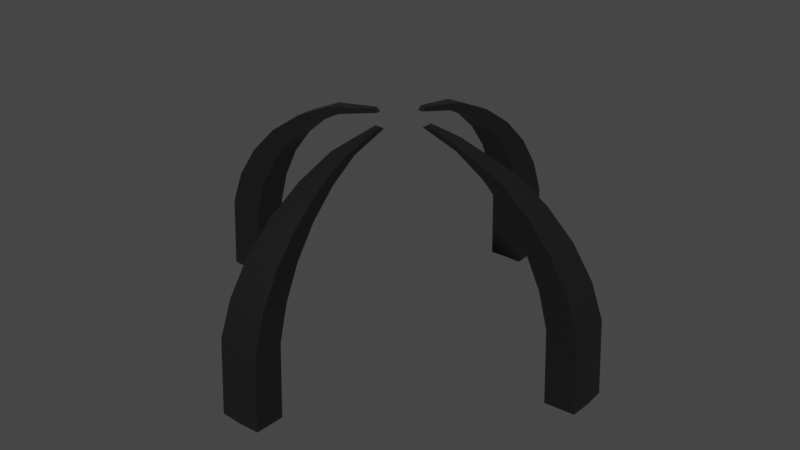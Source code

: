 # Source: StorageLvl2.blend  (saved by Blender 2.92.15; exported with 4.5.12 LTS)
import bpy
from mathutils import Matrix  # noqa: F401  (used for matrix-valued properties, if any)

bpy.ops.wm.read_factory_settings(use_empty=True)
scene = bpy.context.scene
scene.name = 'Scene'

# ---- collections
col_collection = bpy.data.collections.new('Collection'); scene.collection.children.link(col_collection)

# ---- materials (node trees are filled in below, after node groups)
mat_metal = bpy.data.materials.new('Metal')
mat_metal.alpha_threshold = 0.0
mat_metal.use_transparent_shadow = False
mat_metal.line_color = (0.0, 0.0, 0.0, 1.0)
mat_capsule = bpy.data.materials.new('Capsule')
mat_capsule.use_transparent_shadow = False
mat_lights = bpy.data.materials.new('Lights')
mat_lights.use_transparent_shadow = False

# ---- node groups
ng_auto_smooth = bpy.data.node_groups.new('Auto Smooth', 'GeometryNodeTree')
_s = ng_auto_smooth.interface.new_socket(name='Geometry', in_out='OUTPUT', socket_type='NodeSocketGeometry')
_s = ng_auto_smooth.interface.new_socket(name='Geometry', in_out='INPUT', socket_type='NodeSocketGeometry')
_s = ng_auto_smooth.interface.new_socket(name='Angle', in_out='INPUT', socket_type='NodeSocketFloat')
_s.subtype = 'ANGLE'
_s.min_value = 0.0
_s.max_value = 3.142
ng_auto_smooth.is_modifier = True
_N = ng_auto_smooth.nodes; _L = ng_auto_smooth.links
n0 = _N.new('NodeGroupOutput'); n0.name = 'Group Output'; n0.location = (480, -100)
n1 = _N.new('NodeGroupInput'); n1.name = 'Group Input'; n1.location = (-420, -300)
n2 = _N.new('NodeGroupInput'); n2.name = 'Group Input.001'; n2.location = (-60, -100)
n3 = _N.new('GeometryNodeSetShadeSmooth'); n3.name = 'Set Shade Smooth'; n3.location = (120, -100)
n3.domain = 'EDGE'
n4 = _N.new('GeometryNodeSetShadeSmooth'); n4.name = 'Set Shade Smooth.001'; n4.location = (300, -100)
n5 = _N.new('GeometryNodeInputMeshEdgeAngle'); n5.name = 'Edge Angle'; n5.location = (-420, -220)
n6 = _N.new('GeometryNodeInputEdgeSmooth'); n6.name = 'Is Edge Smooth'; n6.location = (-60, -160)
n7 = _N.new('GeometryNodeInputShadeSmooth'); n7.name = 'Is Face Smooth'; n7.location = (-240, -340)
n8 = _N.new('FunctionNodeBooleanMath'); n8.name = 'Boolean Math'; n8.location = (-60, -220)
n9 = _N.new('FunctionNodeCompare'); n9.name = 'Compare'; n9.location = (-240, -180)
n9.operation = 'LESS_EQUAL'
_L.new(n5.outputs[0], n9.inputs[0])
_L.new(n4.outputs[0], n0.inputs[0])
_L.new(n1.outputs[1], n9.inputs[1])
_L.new(n9.outputs[0], n8.inputs[0])
_L.new(n7.outputs[0], n8.inputs[1])
_L.new(n2.outputs[0], n3.inputs[0])
_L.new(n6.outputs[0], n3.inputs[1])
_L.new(n3.outputs[0], n4.inputs[0])
_L.new(n8.outputs[0], n3.inputs[2])
n0.is_active_output = True

# ---- material node trees
mat_metal.use_nodes = True; mat_metal.node_tree.nodes.clear()
_N = mat_metal.node_tree.nodes; _L = mat_metal.node_tree.links
n0 = _N.new('ShaderNodeOutputMaterial'); n0.name = 'Material Output'; n0.location = (300, 300)
n1 = _N.new('ShaderNodeBsdfPrincipled'); n1.name = 'Principled BSDF'; n1.location = (10, 300)
n1.distribution = 'GGX'
n1.subsurface_method = 'BURLEY'
n1.inputs[0].default_value = (0.009018, 0.009018, 0.009018, 1.0)
n1.inputs[2].default_value = 0.4147
n1.inputs[3].default_value = 1.45
n1.inputs[27].default_value = (0.0, 0.0, 0.0, 1.0)
n1.inputs[28].default_value = 1.0
_L.new(n1.outputs[0], n0.inputs[0])
n0.is_active_output = True
mat_capsule.use_nodes = True; mat_capsule.node_tree.nodes.clear()
_N = mat_capsule.node_tree.nodes; _L = mat_capsule.node_tree.links
n0 = _N.new('ShaderNodeBsdfPrincipled'); n0.name = 'Principled BSDF'; n0.location = (10, 300)
n0.distribution = 'GGX'
n0.subsurface_method = 'BURLEY'
n0.inputs[0].default_value = (0.1184, 0.1495, 0.1626, 1.0)
n0.inputs[2].default_value = 1.0
n0.inputs[3].default_value = 1.45
n0.inputs[13].default_value = 0.4926
n0.inputs[27].default_value = (0.0, 0.0, 0.0, 1.0)
n0.inputs[28].default_value = 1.0
n1 = _N.new('ShaderNodeOutputMaterial'); n1.name = 'Material Output'; n1.location = (300, 300)
_L.new(n0.outputs[0], n1.inputs[0])
n1.is_active_output = True
mat_lights.use_nodes = True; mat_lights.node_tree.nodes.clear()
_N = mat_lights.node_tree.nodes; _L = mat_lights.node_tree.links
n0 = _N.new('ShaderNodeBsdfPrincipled'); n0.name = 'Principled BSDF'; n0.location = (10, 300)
n0.distribution = 'GGX'
n0.subsurface_method = 'BURLEY'
n0.inputs[3].default_value = 1.45
n0.inputs[27].default_value = (0.0, 0.0, 0.0, 1.0)
n0.inputs[28].default_value = 1.0
n1 = _N.new('ShaderNodeOutputMaterial'); n1.name = 'Material Output'; n1.location = (300, 300)
_L.new(n0.outputs[0], n1.inputs[0])
n1.is_active_output = True

# ---- world
world_world = bpy.data.worlds.new('World'); scene.world = world_world
world_world.use_nodes = True; world_world.node_tree.nodes.clear()
_N = world_world.node_tree.nodes; _L = world_world.node_tree.links
n0 = _N.new('ShaderNodeOutputWorld'); n0.name = 'World Output'; n0.location = (300, 300)
n1 = _N.new('ShaderNodeBackground'); n1.name = 'Background'; n1.location = (10, 300)
n1.inputs[0].default_value = (0.05088, 0.05088, 0.05088, 1.0)
_L.new(n1.outputs[0], n0.inputs[0])
n0.is_active_output = True
world_world.color = (0.05088, 0.05088, 0.05088)
world_world.use_sun_shadow = False
world_world.sun_shadow_jitter_overblur = 0.0

# ---- meshes
me_cylinder_001 = bpy.data.meshes.new('Cylinder.001')
me_cylinder_001.from_pydata([(1.267e-08, 0.4298, 0.14), (0.009786, 0.06362, 0.6549), (0.01612, 0.1637, 0.6295), (0.0234, 0.2376, 0.5898), (0.02979, 0.3024, 0.5364), (0.03502, 0.3556, 0.4713), (0.03892, 0.3951, 0.397), (0.04131, 0.4195, 0.3163), (0.04212, 0.4277, 0.14), (0.0673, 0.006111, 0.6549), (0.1637, 0.01612, 0.6295), (0.2376, 0.0234, 0.5898), (0.3024, 0.02979, 0.5364), (0.3556, 0.03502, 0.4713), (0.3951, 0.03892, 0.397), (0.4195, 0.04131, 0.3163), (0.4277, 0.04212, 0.14), (0.06761, -0.0001724, 0.6549), (0.4298, -4.021e-07, 0.14), (0.0673, -0.006456, 0.6549), (0.1637, -0.01612, 0.6295), (0.2376, -0.0234, 0.5898), (0.3024, -0.02979, 0.5364), (0.3556, -0.03503, 0.4713), (0.3951, -0.03892, 0.397), (0.4195, -0.04132, 0.3163), (0.4277, -0.04212, 0.14), (0.009786, -0.06397, 0.6549), (0.01612, -0.1637, 0.6295), (0.0234, -0.2376, 0.5898), (0.02979, -0.3024, 0.5364), (0.03502, -0.3556, 0.4713), (0.03892, -0.3951, 0.397), (0.04131, -0.4195, 0.3163), (0.04212, -0.4277, 0.14), (0.003503, -0.06428, 0.6549), (1.999e-08, -0.4298, 0.14), (-0.00278, -0.06397, 0.6549), (-0.01612, -0.1637, 0.6295), (-0.0234, -0.2376, 0.5898), (-0.02979, -0.3024, 0.5364), (-0.03502, -0.3556, 0.4713), (-0.03892, -0.3951, 0.397), (-0.04131, -0.4195, 0.3163), (-0.04212, -0.4277, 0.14), (-0.06029, -0.006456, 0.6549), (-0.1637, -0.01612, 0.6295), (-0.2376, -0.0234, 0.5898), (-0.3024, -0.02979, 0.5364), (-0.3556, -0.03503, 0.4713), (-0.3951, -0.03892, 0.397), (-0.4195, -0.04132, 0.3163), (-0.4277, -0.04212, 0.14), (-0.0606, -0.0001724, 0.6549), (-0.4298, -3.669e-07, 0.14), (-0.06029, 0.006111, 0.6549), (-0.1637, 0.01612, 0.6295), (-0.2376, 0.0234, 0.5898), (-0.3024, 0.02979, 0.5364), (-0.3556, 0.03502, 0.4713), (-0.3951, 0.03892, 0.397), (-0.4195, 0.04131, 0.3163), (-0.4277, 0.04212, 0.14), (-0.002781, 0.06362, 0.6549), (-0.01612, 0.1637, 0.6295), (-0.0234, 0.2376, 0.5898), (-0.02979, 0.3024, 0.5364), (-0.03502, 0.3556, 0.4713), (-0.03892, 0.3951, 0.397), (-0.04131, 0.4195, 0.3163), (-0.04212, 0.4277, 0.14), (0.003503, 0.06393, 0.6549), (-4.879e-09, 0.3583, 0.5467), (-4.879e-09, 0.4213, 0.4816), (-4.879e-09, 0.497, 0.3266), (-4.879e-09, 0.5067, 0.1503), (0.01091, 0.07505, 0.6627), (0.01901, 0.193, 0.6399), (0.02759, 0.2802, 0.6001), (0.03512, 0.3566, 0.5467), (0.0413, 0.4193, 0.4816), (0.04589, 0.4659, 0.4073), (0.04871, 0.4946, 0.3266), (0.04967, 0.5043, 0.1503), (-4.879e-09, 0.1939, 0.6399), (0.07873, 0.007236, 0.6627), (0.1518, 0.01476, 0.6481), (0.2802, 0.02759, 0.6001), (0.3566, 0.03512, 0.5467), (0.4193, 0.0413, 0.4816), (0.4659, 0.04589, 0.4073), (0.4946, 0.04871, 0.3266), (0.5043, 0.04967, 0.1503), (0.07909, -0.0001724, 0.6627), (0.1518, -0.0001724, 0.644), (0.2815, -3.418e-07, 0.6001), (0.3583, -3.815e-07, 0.5467), (0.4213, -4.004e-07, 0.4816), (0.4682, -3.702e-07, 0.4073), (0.497, -4.079e-07, 0.3266), (0.5067, -4.041e-07, 0.1503), (0.07873, -0.007581, 0.6627), (0.1511, -0.01471, 0.644), (0.2802, -0.02759, 0.6001), (0.3566, -0.03512, 0.5467), (0.4193, -0.0413, 0.4816), (0.4659, -0.04589, 0.4073), (0.4946, -0.04871, 0.3266), (0.5043, -0.04967, 0.1503), (0.01091, -0.07539, 0.6627), (0.01901, -0.193, 0.6399), (0.02759, -0.2802, 0.6001), (0.03512, -0.3566, 0.5467), (0.0413, -0.4193, 0.4816), (0.04589, -0.4659, 0.4073), (0.04871, -0.4946, 0.3266), (0.04967, -0.5043, 0.1503), (0.003503, -0.07576, 0.6627), (-2.106e-11, -0.1939, 0.6399), (-2.267e-08, -0.2815, 0.6001), (-4.91e-08, -0.3583, 0.5467), (-6.043e-08, -0.4213, 0.4816), (-1.512e-08, -0.4682, 0.4073), (-3.778e-08, -0.497, 0.3266), (3.754e-09, -0.5067, 0.1503), (-0.003906, -0.07539, 0.6627), (-0.01901, -0.193, 0.6399), (-0.02759, -0.2802, 0.6001), (-0.03512, -0.3566, 0.5467), (-0.0413, -0.4193, 0.4816), (-0.04589, -0.4659, 0.4073), (-0.04871, -0.4946, 0.3266), (-0.04967, -0.5043, 0.1503), (-0.07172, -0.007581, 0.6627), (-0.193, -0.01901, 0.6399), (-0.2802, -0.02759, 0.6001), (-0.3566, -0.03512, 0.5467), (-0.4193, -0.0413, 0.4816), (-0.4659, -0.04589, 0.4073), (-0.4946, -0.04871, 0.3266), (-0.5043, -0.04967, 0.1503), (-0.07208, -0.0001724, 0.6627), (-0.1939, -2.852e-07, 0.6399), (-0.2815, -2.796e-07, 0.6001), (-0.3583, -2.833e-07, 0.5467), (-0.4213, -2.984e-07, 0.4816), (-0.4682, -3.437e-07, 0.4073), (-0.497, -3.324e-07, 0.3266), (-0.5067, -3.626e-07, 0.1503), (-0.07172, 0.007236, 0.6627), (-0.193, 0.01901, 0.6399), (-0.2802, 0.02759, 0.6001), (-0.3566, 0.03512, 0.5467), (-0.4193, 0.0413, 0.4816), (-0.4659, 0.04589, 0.4073), (-0.4946, 0.04871, 0.3266), (-0.5043, 0.04967, 0.1503), (-0.003906, 0.07505, 0.6627), (-0.01901, 0.193, 0.6399), (-0.02759, 0.2802, 0.6001), (-0.03512, 0.3566, 0.5467), (-0.0413, 0.4193, 0.4816), (-0.04589, 0.4659, 0.4073), (-0.04871, 0.4946, 0.3266), (-0.04967, 0.5043, 0.1503), (3.962e-08, 0.2815, 0.6001), (7.171e-08, 0.4682, 0.4073), (0.003503, 0.07541, 0.6627)], [], [(65, 64, 158, 159), (51, 50, 138, 139), (56, 57, 151, 150), (33, 32, 114, 115), (38, 39, 127, 126), (24, 25, 107, 106), (64, 63, 157, 158), (7, 8, 83, 82), (50, 49, 137, 138), (55, 56, 150, 149), (32, 31, 113, 114), (37, 38, 126, 125), (23, 24, 106, 105), (6, 7, 82, 81), (49, 48, 136, 137), (31, 30, 112, 113), (22, 23, 105, 104), (5, 6, 81, 80), (48, 47, 135, 136), (71, 1, 76, 167), (30, 29, 111, 112), (16, 15, 91, 92), (21, 22, 104, 103), (4, 5, 80, 79), (47, 46, 134, 135), (29, 28, 110, 111), (15, 14, 90, 91), (20, 21, 103, 102), (3, 4, 79, 78), (46, 45, 133, 134), (28, 27, 109, 110), (14, 13, 89, 90), (19, 20, 102, 101), (2, 3, 78, 77), (45, 53, 141, 133), (13, 12, 88, 89), (1, 2, 77, 76), (54, 52, 140, 148), (27, 35, 117, 109), (12, 11, 87, 88), (11, 10, 86, 87), (10, 9, 85, 86), (36, 34, 116, 124), (63, 71, 167, 157), (18, 16, 92, 100), (53, 55, 149, 141), (9, 17, 93, 85), (62, 54, 148, 156), (35, 37, 125, 117), (44, 36, 124, 132), (17, 19, 101, 93), (26, 18, 100, 108), (70, 69, 163, 164), (61, 62, 156, 155), (43, 44, 132, 131), (69, 68, 162, 163), (166, 73, 80, 81), (74, 166, 81, 82), (75, 74, 82, 83), (84, 167, 76, 77), (165, 84, 77, 78), (72, 165, 78, 79), (73, 72, 79, 80), (86, 85, 93, 94), (87, 86, 94, 95), (88, 87, 95, 96), (89, 88, 96, 97), (90, 89, 97, 98), (91, 90, 98, 99), (92, 91, 99, 100), (97, 96, 104, 105), (98, 97, 105, 106), (99, 98, 106, 107), (100, 99, 107, 108), (94, 93, 101, 102), (95, 94, 102, 103), (96, 95, 103, 104), (110, 109, 117, 118), (111, 110, 118, 119), (112, 111, 119, 120), (113, 112, 120, 121), (114, 113, 121, 122), (115, 114, 122, 123), (116, 115, 123, 124), (122, 121, 129, 130), (123, 122, 130, 131), (124, 123, 131, 132), (118, 117, 125, 126), (119, 118, 126, 127), (120, 119, 127, 128), (121, 120, 128, 129), (139, 138, 146, 147), (140, 139, 147, 148), (134, 133, 141, 142), (135, 134, 142, 143), (136, 135, 143, 144), (137, 136, 144, 145), (138, 137, 145, 146), (143, 142, 150, 151), (144, 143, 151, 152), (145, 144, 152, 153), (146, 145, 153, 154), (147, 146, 154, 155), (148, 147, 155, 156), (142, 141, 149, 150), (160, 159, 165, 72), (161, 160, 72, 73), (162, 161, 73, 166), (163, 162, 166, 74), (164, 163, 74, 75), (158, 157, 167, 84), (159, 158, 84, 165), (25, 26, 108, 107), (39, 40, 128, 127), (34, 33, 115, 116), (57, 58, 152, 151), (52, 51, 139, 140), (66, 65, 159, 160), (40, 41, 129, 128), (58, 59, 153, 152), (0, 70, 164, 75), (8, 0, 75, 83), (67, 66, 160, 161), (41, 42, 130, 129), (59, 60, 154, 153), (68, 67, 161, 162), (42, 43, 131, 130), (60, 61, 155, 154), (7, 69, 70, 0, 8), (7, 6, 68, 69), (6, 5, 67, 68), (5, 4, 66, 67), (4, 3, 65, 66), (3, 2, 64, 65), (2, 1, 71, 63, 64), (16, 18, 26, 25, 15), (15, 25, 24, 14), (14, 24, 23, 13), (13, 23, 22, 12), (12, 22, 21, 11), (11, 21, 20, 10), (10, 20, 19, 17, 9), (116, 33, 34, 36, 44, 43, 124), (33, 43, 42, 32), (32, 42, 41, 31), (31, 41, 40, 30), (30, 40, 39, 29), (29, 39, 38, 28), (28, 38, 37, 35, 27), (52, 54, 62, 61, 51), (51, 61, 60, 50), (50, 60, 59, 49), (49, 59, 58, 48), (48, 58, 57, 47), (47, 57, 56, 46), (46, 56, 55, 53, 45)])
me_cylinder_001.polygons.foreach_set('use_smooth', [1, 1, 1, 1, 1, 1, 1, 1, 1, 1, 1, 1, 1, 1, 1, 1, 1, 1, 1, 1, 1, 1, 1, 1, 1, 1, 1, 1, 1, 1, 1, 1, 1, 1, 1, 1, 1, 1, 1, 1, 1, 1, 1, 1, 1, 1, 1, 1, 1, 1, 1, 1, 1, 1, 1, 1, 1, 1, 1, 1, 1, 1, 1, 1, 1, 1, 1, 1, 1, 1, 1, 1, 1, 1, 1, 1, 1, 1, 1, 1, 1, 1, 1, 1, 1, 1, 1, 1, 1, 1, 1, 1, 1, 1, 1, 1, 1, 1, 1, 1, 1, 1, 1, 1, 1, 1, 1, 1, 1, 1, 1, 1, 1, 1, 1, 1, 1, 1, 1, 1, 1, 1, 1, 1, 1, 1, 1, 1, 1, 1, 1, 1, 1, 1, 1, 1, 1, 1, 1, 1, 1, 1, 0, 1, 1, 1, 1, 1, 1, 1, 1, 1, 1, 1, 1, 1])
_uv = me_cylinder_001.uv_layers.new(name='UVMap')
_uv.uv.foreach_set('vector', [0.1499, 0.9339, 0.3373, 0.9569, 0.3373, 0.9569, 0.1499, 0.9339, 0.3053, 0.5106, 0.3187, 0.5675, 0.3187, 0.5675, 0.3053, 0.5106, 0.3853, 0.8008, 0.3515, 0.7545, 0.3515, 0.7545, 0.3853, 0.8008, 0.5487, 0.4193, 0.5445, 0.4815, 0.5445, 0.4815, 0.5487, 0.4193, 0.5086, 0.7289, 0.5108, 0.6656, 0.5108, 0.6656, 0.5086, 0.7289, 0.7372, 0.6219, 0.7522, 0.566, 0.7522, 0.566, 0.7372, 0.6219, 0.3373, 0.9569, 0.4646, 0.9143, 0.4646, 0.9143, 0.3373, 0.9569, 0.02024, 0.7009, 0.0183, 0.6384, 0.0183, 0.6384, 0.02024, 0.7009, 0.3187, 0.5675, 0.3332, 0.6241, 0.3332, 0.6241, 0.3187, 0.5675, 0.434, 0.8371, 0.3853, 0.8008, 0.3853, 0.8008, 0.434, 0.8371, 0.5445, 0.4815, 0.5404, 0.544, 0.5404, 0.544, 0.5445, 0.4815, 0.5054, 0.7923, 0.5086, 0.7289, 0.5086, 0.7289, 0.5054, 0.7923, 0.7199, 0.6768, 0.7372, 0.6219, 0.7372, 0.6219, 0.7199, 0.6768, 0.02285, 0.7635, 0.02024, 0.7009, 0.02024, 0.7009, 0.02285, 0.7635, 0.3332, 0.6241, 0.35, 0.6798, 0.35, 0.6798, 0.3332, 0.6241, 0.5404, 0.544, 0.536, 0.6065, 0.536, 0.6065, 0.5404, 0.544, 0.6983, 0.7297, 0.7199, 0.6768, 0.7199, 0.6768, 0.6983, 0.7297, 0.02692, 0.8263, 0.02285, 0.7635, 0.02285, 0.7635, 0.02692, 0.8263, 0.35, 0.6798, 0.3711, 0.7335, 0.3711, 0.7335, 0.35, 0.6798, 0.4753, 0.9169, 0.487, 0.9185, 0.487, 0.9185, 0.4753, 0.9169, 0.536, 0.6065, 0.531, 0.6692, 0.531, 0.6692, 0.536, 0.6065, 0.7944, 0.5367, 0.7807, 0.5933, 0.7807, 0.5933, 0.7944, 0.5367, 0.6697, 0.7789, 0.6983, 0.7297, 0.6983, 0.7297, 0.6697, 0.7789, 0.035, 0.8891, 0.02692, 0.8263, 0.02692, 0.8263, 0.035, 0.8891, 0.3711, 0.7335, 0.3995, 0.7836, 0.3995, 0.7836, 0.3711, 0.7335, 0.531, 0.6692, 0.5246, 0.7318, 0.5246, 0.7318, 0.531, 0.6692, 0.7807, 0.5933, 0.7653, 0.6493, 0.7653, 0.6493, 0.7807, 0.5933, 0.629, 0.8209, 0.6697, 0.7789, 0.6697, 0.7789, 0.629, 0.8209, 0.06261, 0.9511, 0.035, 0.8891, 0.035, 0.8891, 0.06261, 0.9511, 0.3995, 0.7836, 0.4405, 0.8266, 0.4405, 0.8266, 0.3995, 0.7836, 0.5246, 0.7318, 0.5155, 0.7941, 0.5155, 0.7941, 0.5246, 0.7318, 0.7653, 0.6493, 0.747, 0.704, 0.747, 0.704, 0.7653, 0.6493, 0.5712, 0.8493, 0.629, 0.8209, 0.629, 0.8209, 0.5712, 0.8493, 0.4012, 0.9778, 0.06261, 0.9511, 0.06261, 0.9511, 0.4012, 0.9778, 0.4405, 0.8266, 0.4371, 0.8317, 0.4371, 0.8317, 0.4405, 0.8266, 0.747, 0.704, 0.7233, 0.7563, 0.7233, 0.7563, 0.747, 0.704, 0.487, 0.9185, 0.4012, 0.9778, 0.4012, 0.9778, 0.487, 0.9185, 0.2779, 0.4672, 0.2921, 0.4538, 0.2921, 0.4538, 0.2779, 0.4672, 0.5155, 0.7941, 0.5105, 0.793, 0.5105, 0.793, 0.5155, 0.7941, 0.7233, 0.7563, 0.6902, 0.8037, 0.6902, 0.8037, 0.7233, 0.7563, 0.6902, 0.8037, 0.6417, 0.8415, 0.6173, 0.8487, 0.6902, 0.8037, 0.6417, 0.8415, 0.5741, 0.8614, 0.5741, 0.8614, 0.6173, 0.8487, 0.536, 0.3535, 0.5533, 0.3573, 0.5533, 0.3573, 0.536, 0.3535, 0.4646, 0.9143, 0.4753, 0.9169, 0.4753, 0.9169, 0.4646, 0.9143, 0.7802, 0.5234, 0.7944, 0.5367, 0.7944, 0.5367, 0.7802, 0.5234, 0.4371, 0.8317, 0.434, 0.8371, 0.434, 0.8371, 0.4371, 0.8317, 0.5741, 0.8614, 0.5729, 0.8553, 0.5729, 0.8553, 0.5741, 0.8614, 0.2638, 0.4808, 0.2779, 0.4672, 0.2779, 0.4672, 0.2638, 0.4808, 0.5105, 0.793, 0.5054, 0.7923, 0.5054, 0.7923, 0.5105, 0.793, 0.5186, 0.3512, 0.536, 0.3535, 0.536, 0.3535, 0.5186, 0.3512, 0.5729, 0.8553, 0.5712, 0.8493, 0.5712, 0.8493, 0.5729, 0.8553, 0.7661, 0.5098, 0.7802, 0.5234, 0.7802, 0.5234, 0.7661, 0.5098, 0.05246, 0.6323, 0.05784, 0.6942, 0.05784, 0.6942, 0.05246, 0.6323, 0.2775, 0.5371, 0.2638, 0.4808, 0.2638, 0.4808, 0.2775, 0.5371, 0.5169, 0.4137, 0.5186, 0.3512, 0.5186, 0.3512, 0.5169, 0.4137, 0.05784, 0.6942, 0.06497, 0.7561, 0.06497, 0.7561, 0.05784, 0.6942, 0.04412, 0.7607, 0.05177, 0.823, 0.02692, 0.8263, 0.02285, 0.7635, 0.03916, 0.6983, 0.04412, 0.7607, 0.02285, 0.7635, 0.02024, 0.7009, 0.03546, 0.6361, 0.03916, 0.6983, 0.02024, 0.7009, 0.0183, 0.6384, 0.3565, 0.9682, 0.4753, 0.9169, 0.487, 0.9185, 0.4012, 0.9778, 0.1119, 0.9439, 0.3565, 0.9682, 0.4012, 0.9778, 0.06261, 0.9511, 0.06659, 0.8848, 0.1119, 0.9439, 0.06261, 0.9511, 0.035, 0.8891, 0.05177, 0.823, 0.06659, 0.8848, 0.035, 0.8891, 0.02692, 0.8263, 0.6173, 0.8487, 0.5741, 0.8614, 0.5729, 0.8553, 0.6354, 0.8311, 0.6902, 0.8037, 0.6173, 0.8487, 0.6354, 0.8311, 0.6798, 0.7911, 0.7233, 0.7563, 0.6902, 0.8037, 0.6798, 0.7911, 0.7106, 0.7429, 0.747, 0.704, 0.7233, 0.7563, 0.7106, 0.7429, 0.7332, 0.6903, 0.7653, 0.6493, 0.747, 0.704, 0.7332, 0.6903, 0.7511, 0.6356, 0.7807, 0.5933, 0.7653, 0.6493, 0.7511, 0.6356, 0.7663, 0.5797, 0.7944, 0.5367, 0.7807, 0.5933, 0.7663, 0.5797, 0.7802, 0.5234, 0.7332, 0.6903, 0.7106, 0.7429, 0.6983, 0.7297, 0.7199, 0.6768, 0.7511, 0.6356, 0.7332, 0.6903, 0.7199, 0.6768, 0.7372, 0.6219, 0.7663, 0.5797, 0.7511, 0.6356, 0.7372, 0.6219, 0.7522, 0.566, 0.7802, 0.5234, 0.7663, 0.5797, 0.7522, 0.566, 0.7661, 0.5098, 0.6354, 0.8311, 0.5729, 0.8553, 0.5712, 0.8493, 0.629, 0.8209, 0.6798, 0.7911, 0.6354, 0.8311, 0.629, 0.8209, 0.6697, 0.7789, 0.7106, 0.7429, 0.6798, 0.7911, 0.6697, 0.7789, 0.6983, 0.7297, 0.5246, 0.7318, 0.5155, 0.7941, 0.5105, 0.793, 0.5166, 0.73, 0.531, 0.6692, 0.5246, 0.7318, 0.5166, 0.73, 0.5209, 0.667, 0.536, 0.6065, 0.531, 0.6692, 0.5209, 0.667, 0.5243, 0.604, 0.5404, 0.544, 0.536, 0.6065, 0.5243, 0.604, 0.5272, 0.5411, 0.5445, 0.4815, 0.5404, 0.544, 0.5272, 0.5411, 0.53, 0.4784, 0.5487, 0.4193, 0.5445, 0.4815, 0.53, 0.4784, 0.5329, 0.4158, 0.5533, 0.3573, 0.5487, 0.4193, 0.5329, 0.4158, 0.536, 0.3535, 0.53, 0.4784, 0.5272, 0.5411, 0.514, 0.5393, 0.5155, 0.4764, 0.5329, 0.4158, 0.53, 0.4784, 0.5155, 0.4764, 0.5169, 0.4137, 0.536, 0.3535, 0.5329, 0.4158, 0.5169, 0.4137, 0.5186, 0.3512, 0.5166, 0.73, 0.5105, 0.793, 0.5054, 0.7923, 0.5086, 0.7289, 0.5209, 0.667, 0.5166, 0.73, 0.5086, 0.7289, 0.5108, 0.6656, 0.5243, 0.604, 0.5209, 0.667, 0.5108, 0.6656, 0.5125, 0.6024, 0.5272, 0.5411, 0.5243, 0.604, 0.5125, 0.6024, 0.514, 0.5393, 0.3053, 0.5106, 0.3187, 0.5675, 0.3053, 0.5802, 0.2914, 0.5237, 0.2921, 0.4538, 0.3053, 0.5106, 0.2914, 0.5237, 0.2779, 0.4672, 0.3995, 0.7836, 0.4405, 0.8266, 0.4371, 0.8317, 0.3923, 0.792, 0.3711, 0.7335, 0.3995, 0.7836, 0.3923, 0.792, 0.3613, 0.7437, 0.35, 0.6798, 0.3711, 0.7335, 0.3613, 0.7437, 0.3385, 0.6911, 0.3332, 0.6241, 0.35, 0.6798, 0.3385, 0.6911, 0.3205, 0.6362, 0.3187, 0.5675, 0.3332, 0.6241, 0.3205, 0.6362, 0.3053, 0.5802, 0.3613, 0.7437, 0.3923, 0.792, 0.3853, 0.8008, 0.3515, 0.7545, 0.3385, 0.6911, 0.3613, 0.7437, 0.3515, 0.7545, 0.3269, 0.703, 0.3205, 0.6362, 0.3385, 0.6911, 0.3269, 0.703, 0.3078, 0.6488, 0.3053, 0.5802, 0.3205, 0.6362, 0.3078, 0.6488, 0.2918, 0.5933, 0.2914, 0.5237, 0.3053, 0.5802, 0.2918, 0.5933, 0.2775, 0.5371, 0.2779, 0.4672, 0.2914, 0.5237, 0.2775, 0.5371, 0.2638, 0.4808, 0.3923, 0.792, 0.4371, 0.8317, 0.434, 0.8371, 0.3853, 0.8008, 0.09593, 0.8781, 0.1499, 0.9339, 0.1119, 0.9439, 0.06659, 0.8848, 0.07578, 0.8176, 0.09593, 0.8781, 0.06659, 0.8848, 0.05177, 0.823, 0.06497, 0.7561, 0.07578, 0.8176, 0.05177, 0.823, 0.04412, 0.7607, 0.05784, 0.6942, 0.06497, 0.7561, 0.04412, 0.7607, 0.03916, 0.6983, 0.05246, 0.6323, 0.05784, 0.6942, 0.03916, 0.6983, 0.03546, 0.6361, 0.3373, 0.9569, 0.4646, 0.9143, 0.4753, 0.9169, 0.3565, 0.9682, 0.1499, 0.9339, 0.3373, 0.9569, 0.3565, 0.9682, 0.1119, 0.9439, 0.7522, 0.566, 0.7661, 0.5098, 0.7661, 0.5098, 0.7522, 0.566, 0.5108, 0.6656, 0.5125, 0.6024, 0.5125, 0.6024, 0.5108, 0.6656, 0.5533, 0.3573, 0.5487, 0.4193, 0.5487, 0.4193, 0.5533, 0.3573, 0.3515, 0.7545, 0.3269, 0.703, 0.3269, 0.703, 0.3515, 0.7545, 0.2921, 0.4538, 0.3053, 0.5106, 0.3053, 0.5106, 0.2921, 0.4538, 0.09593, 0.8781, 0.1499, 0.9339, 0.1499, 0.9339, 0.09593, 0.8781, 0.5125, 0.6024, 0.514, 0.5393, 0.514, 0.5393, 0.5125, 0.6024, 0.3269, 0.703, 0.3078, 0.6488, 0.3078, 0.6488, 0.3269, 0.703, 1.035, 0.6361, 1.052, 0.6323, 1.052, 0.6323, 1.035, 0.6361, 1.018, 0.6384, 1.035, 0.6361, 1.035, 0.6361, 1.018, 0.6384, 0.07578, 0.8176, 0.09593, 0.8781, 0.09593, 0.8781, 0.07578, 0.8176, 0.514, 0.5393, 0.5155, 0.4764, 0.5155, 0.4764, 0.514, 0.5393, 0.3078, 0.6488, 0.2918, 0.5933, 0.2918, 0.5933, 0.3078, 0.6488, 0.06497, 0.7561, 0.07578, 0.8176, 0.07578, 0.8176, 0.06497, 0.7561, 0.5155, 0.4764, 0.5169, 0.4137, 0.5169, 0.4137, 0.5155, 0.4764, 0.2918, 0.5933, 0.2775, 0.5371, 0.2775, 0.5371, 0.2918, 0.5933, 0.02024, 0.7009, 0.05784, 0.6942, 0.05246, 0.6323, 1.035, 0.6361, 1.018, 0.6384, 0.02024, 0.7009, 0.02285, 0.7635, 0.06497, 0.7561, 0.05784, 0.6942, 0.02285, 0.7635, 0.02692, 0.8263, 0.07578, 0.8176, 0.06497, 0.7561, 0.02692, 0.8263, 0.035, 0.8891, 0.09593, 0.8781, 0.07578, 0.8176, 0.035, 0.8891, 0.06261, 0.9511, 0.1499, 0.9339, 0.09593, 0.8781, 0.06261, 0.9511, 0.4012, 0.9778, 0.3373, 0.9569, 0.1499, 0.9339, 0.4012, 0.9778, 0.487, 0.9185, 0.4753, 0.9169, 0.4646, 0.9143, 0.3373, 0.9569, 0.7944, 0.5367, 0.7802, 0.5234, 0.7661, 0.5098, 0.7522, 0.566, 0.7807, 0.5933, 0.7807, 0.5933, 0.7522, 0.566, 0.7372, 0.6219, 0.7653, 0.6493, 0.7653, 0.6493, 0.7372, 0.6219, 0.7199, 0.6768, 0.747, 0.704, 0.747, 0.704, 0.7199, 0.6768, 0.6983, 0.7297, 0.7233, 0.7563, 0.7233, 0.7563, 0.6983, 0.7297, 0.6697, 0.7789, 0.6902, 0.8037, 0.6902, 0.8037, 0.6697, 0.7789, 0.629, 0.8209, 0.6417, 0.8415, 0.6417, 0.8415, 0.629, 0.8209, 0.5712, 0.8493, 0.5729, 0.8553, 0.5741, 0.8614, 0.0, 0.0, 0.0, 0.0, 0.0, 0.0, 0.0, 0.0, 0.0, 0.0, 0.0, 0.0, 0.0, 0.0, 0.5487, 0.4193, 0.5169, 0.4137, 0.5155, 0.4764, 0.5445, 0.4815, 0.5445, 0.4815, 0.5155, 0.4764, 0.514, 0.5393, 0.5404, 0.544, 0.5404, 0.544, 0.514, 0.5393, 0.5125, 0.6024, 0.536, 0.6065, 0.536, 0.6065, 0.5125, 0.6024, 0.5108, 0.6656, 0.531, 0.6692, 0.531, 0.6692, 0.5108, 0.6656, 0.5086, 0.7289, 0.5246, 0.7318, 0.5246, 0.7318, 0.5086, 0.7289, 0.5054, 0.7923, 0.5105, 0.793, 0.5155, 0.7941, 0.2921, 0.4538, 0.2779, 0.4672, 0.2638, 0.4808, 0.2775, 0.5371, 0.3053, 0.5106, 0.3053, 0.5106, 0.2775, 0.5371, 0.2918, 0.5933, 0.3187, 0.5675, 0.3187, 0.5675, 0.2918, 0.5933, 0.3078, 0.6488, 0.3332, 0.6241, 0.3332, 0.6241, 0.3078, 0.6488, 0.3269, 0.703, 0.35, 0.6798, 0.35, 0.6798, 0.3269, 0.703, 0.3515, 0.7545, 0.3711, 0.7335, 0.3711, 0.7335, 0.3515, 0.7545, 0.3853, 0.8008, 0.3995, 0.7836, 0.3995, 0.7836, 0.3853, 0.8008, 0.434, 0.8371, 0.4371, 0.8317, 0.4405, 0.8266])
me_cylinder_001.materials.append(mat_metal)
me_cylinder_001.materials.append(mat_capsule)
me_cylinder_001.materials.append(mat_lights)
me_cylinder_001.use_remesh_fix_poles = True
me_cylinder_001.use_remesh_preserve_attributes = False
me_cylinder_001.use_mirror_vertex_groups = False
me_cylinder_001.update()

# ---- objects
ob_cylinder_001 = bpy.data.objects.new('Cylinder.001', me_cylinder_001)

# ---- transforms, parenting, visibility, modifiers, constraints
ob_cylinder_001.location = (0.0, 0.0, 0.0)
ob_cylinder_001.lineart.crease_threshold = 0.0
_m = ob_cylinder_001.modifiers.new('Auto Smooth', 'NODES')
_m.node_group = ng_auto_smooth
_gi = [s.identifier for s in ng_auto_smooth.interface.items_tree if s.item_type == 'SOCKET' and s.in_out == 'INPUT']
_m[_gi[1]] = 0.5236  # Angle

# ---- collection membership
col_collection.objects.link(ob_cylinder_001)

# ---- scene / render settings (as saved in the file)
scene.frame_start = 1; scene.frame_end = 250; scene.frame_set(1)
scene.render.engine = 'BLENDER_EEVEE_NEXT'
scene.cycles.use_denoising = False
scene.cycles.samples = 128
scene.cycles.sampling_pattern = 'TABULATED_SOBOL'
scene.cycles.use_adaptive_sampling = False
scene.cycles.use_light_tree = False
scene.view_settings.view_transform = 'Filmic'
bpy.context.view_layer.update()

# ---- added for rendering (the .blend has no active camera and no usable light): camera, sun
cam_auto = bpy.data.cameras.new('AutoCamera')
cam_auto.lens = 50.0
cam_auto.sensor_width = 36.0
cam_auto.clip_end = 1000.0
ob_auto_camera = bpy.data.objects.new('AutoCamera', cam_auto)
scene.collection.objects.link(ob_auto_camera)
ob_auto_camera.location = (1.41152, -1.69383, 1.53058)
ob_auto_camera.rotation_euler = (1.09748, -7.21219e-08, 0.694738)
scene.camera = ob_auto_camera
light_auto_sun = bpy.data.lights.new('AutoSun', 'SUN')
light_auto_sun.energy = 3.0
light_auto_sun.angle = 0.0523599
ob_auto_sun = bpy.data.objects.new('AutoSun', light_auto_sun)
scene.collection.objects.link(ob_auto_sun)
ob_auto_sun.rotation_euler = (0.872665, 0.174533, 0.523599)
bpy.context.view_layer.update()
